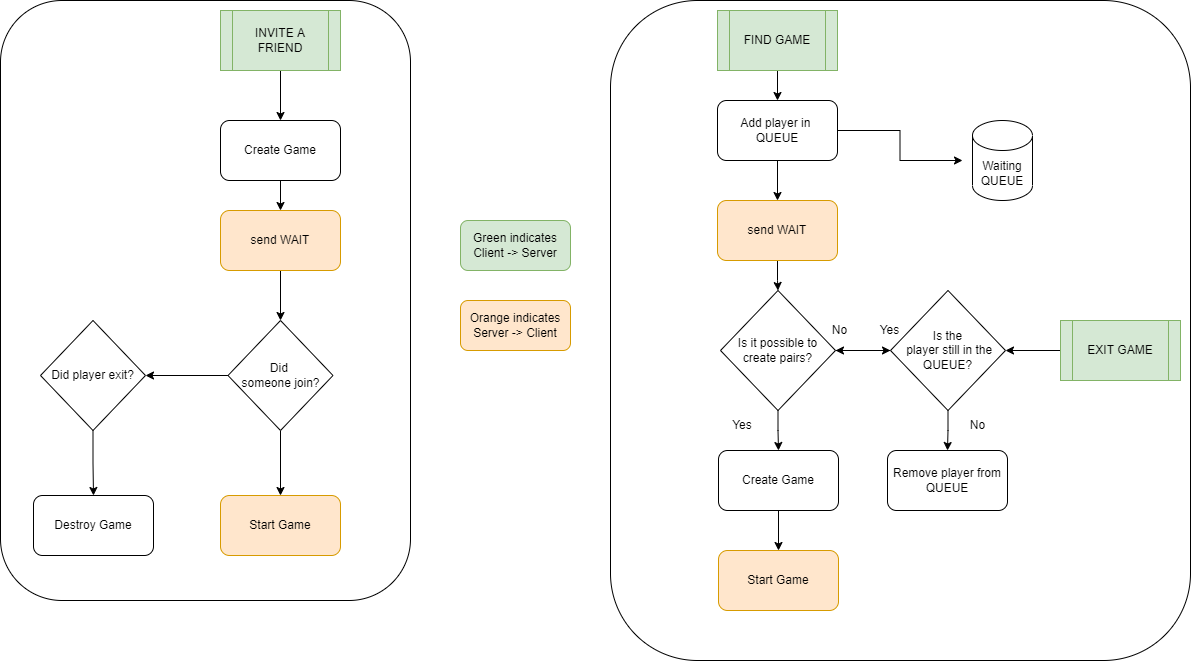

The diagram above was exported from draw.io. Its source (the exported page's mxGraphModel, read from the mxfile embedded in the PNG):
<mxGraphModel dx="2272" dy="729" grid="1" gridSize="10" guides="1" tooltips="1" connect="1" arrows="1" fold="1" page="1" pageScale="1" pageWidth="850" pageHeight="1100" math="0" shadow="0">
  <root>
    <mxCell id="0" />
    <mxCell id="1" parent="0" />
    <mxCell id="LU0lHfbDKrACViaZvKwc-45" value="" style="rounded=1;whiteSpace=wrap;html=1;" vertex="1" parent="1">
      <mxGeometry x="-350" y="40" width="410" height="600" as="geometry" />
    </mxCell>
    <mxCell id="LU0lHfbDKrACViaZvKwc-19" value="" style="rounded=1;whiteSpace=wrap;html=1;" vertex="1" parent="1">
      <mxGeometry x="260" y="40" width="580" height="660" as="geometry" />
    </mxCell>
    <mxCell id="LU0lHfbDKrACViaZvKwc-40" style="edgeStyle=orthogonalEdgeStyle;rounded=0;orthogonalLoop=1;jettySize=auto;html=1;entryX=0.5;entryY=0;entryDx=0;entryDy=0;startArrow=none;startFill=0;endArrow=classic;endFill=1;" edge="1" parent="1" source="LU0lHfbDKrACViaZvKwc-18" target="LU0lHfbDKrACViaZvKwc-21">
      <mxGeometry relative="1" as="geometry" />
    </mxCell>
    <mxCell id="LU0lHfbDKrACViaZvKwc-18" value="INVITE A FRIEND" style="shape=process;whiteSpace=wrap;html=1;backgroundOutline=1;fillColor=#d5e8d4;strokeColor=#82b366;" vertex="1" parent="1">
      <mxGeometry x="-130" y="50" width="120" height="60" as="geometry" />
    </mxCell>
    <mxCell id="LU0lHfbDKrACViaZvKwc-49" style="edgeStyle=orthogonalEdgeStyle;rounded=0;orthogonalLoop=1;jettySize=auto;html=1;startArrow=none;startFill=0;endArrow=classic;endFill=1;" edge="1" parent="1" source="LU0lHfbDKrACViaZvKwc-21" target="LU0lHfbDKrACViaZvKwc-48">
      <mxGeometry relative="1" as="geometry" />
    </mxCell>
    <mxCell id="LU0lHfbDKrACViaZvKwc-21" value="Create Game" style="rounded=1;whiteSpace=wrap;html=1;" vertex="1" parent="1">
      <mxGeometry x="-130" y="160" width="120" height="60" as="geometry" />
    </mxCell>
    <mxCell id="LU0lHfbDKrACViaZvKwc-26" style="edgeStyle=orthogonalEdgeStyle;rounded=0;orthogonalLoop=1;jettySize=auto;html=1;startArrow=none;startFill=0;endArrow=classic;endFill=1;" edge="1" parent="1" source="LU0lHfbDKrACViaZvKwc-24" target="LU0lHfbDKrACViaZvKwc-6">
      <mxGeometry relative="1" as="geometry" />
    </mxCell>
    <mxCell id="LU0lHfbDKrACViaZvKwc-30" style="edgeStyle=orthogonalEdgeStyle;rounded=0;orthogonalLoop=1;jettySize=auto;html=1;startArrow=none;startFill=0;endArrow=classic;endFill=1;" edge="1" parent="1" source="LU0lHfbDKrACViaZvKwc-24" target="LU0lHfbDKrACViaZvKwc-29">
      <mxGeometry relative="1" as="geometry" />
    </mxCell>
    <mxCell id="LU0lHfbDKrACViaZvKwc-24" value="Is the&lt;br&gt;&amp;nbsp;player still in the QUEUE?" style="rhombus;whiteSpace=wrap;html=1;" vertex="1" parent="1">
      <mxGeometry x="540" y="330" width="115" height="120" as="geometry" />
    </mxCell>
    <mxCell id="LU0lHfbDKrACViaZvKwc-25" style="edgeStyle=orthogonalEdgeStyle;rounded=0;orthogonalLoop=1;jettySize=auto;html=1;startArrow=none;startFill=0;endArrow=classic;endFill=1;" edge="1" parent="1" source="LU0lHfbDKrACViaZvKwc-6" target="LU0lHfbDKrACViaZvKwc-24">
      <mxGeometry relative="1" as="geometry" />
    </mxCell>
    <mxCell id="LU0lHfbDKrACViaZvKwc-34" style="edgeStyle=orthogonalEdgeStyle;rounded=0;orthogonalLoop=1;jettySize=auto;html=1;entryX=1;entryY=0.5;entryDx=0;entryDy=0;startArrow=none;startFill=0;endArrow=classic;endFill=1;" edge="1" parent="1" source="LU0lHfbDKrACViaZvKwc-33" target="LU0lHfbDKrACViaZvKwc-24">
      <mxGeometry relative="1" as="geometry" />
    </mxCell>
    <mxCell id="LU0lHfbDKrACViaZvKwc-33" value="EXIT GAME" style="shape=process;whiteSpace=wrap;html=1;backgroundOutline=1;fillColor=#d5e8d4;strokeColor=#82b366;" vertex="1" parent="1">
      <mxGeometry x="710" y="360" width="120" height="60" as="geometry" />
    </mxCell>
    <mxCell id="LU0lHfbDKrACViaZvKwc-42" style="edgeStyle=orthogonalEdgeStyle;rounded=0;orthogonalLoop=1;jettySize=auto;html=1;entryX=0.5;entryY=0;entryDx=0;entryDy=0;startArrow=none;startFill=0;endArrow=classic;endFill=1;" edge="1" parent="1" source="LU0lHfbDKrACViaZvKwc-35" target="LU0lHfbDKrACViaZvKwc-38">
      <mxGeometry relative="1" as="geometry" />
    </mxCell>
    <mxCell id="LU0lHfbDKrACViaZvKwc-43" style="edgeStyle=orthogonalEdgeStyle;rounded=0;orthogonalLoop=1;jettySize=auto;html=1;entryX=1;entryY=0.5;entryDx=0;entryDy=0;startArrow=none;startFill=0;endArrow=classic;endFill=1;" edge="1" parent="1" source="LU0lHfbDKrACViaZvKwc-35" target="LU0lHfbDKrACViaZvKwc-37">
      <mxGeometry relative="1" as="geometry" />
    </mxCell>
    <mxCell id="LU0lHfbDKrACViaZvKwc-35" value="Did &lt;br&gt;someone join?" style="rhombus;whiteSpace=wrap;html=1;" vertex="1" parent="1">
      <mxGeometry x="-122.5" y="360" width="105" height="110" as="geometry" />
    </mxCell>
    <mxCell id="LU0lHfbDKrACViaZvKwc-44" style="edgeStyle=orthogonalEdgeStyle;rounded=0;orthogonalLoop=1;jettySize=auto;html=1;entryX=0.5;entryY=0;entryDx=0;entryDy=0;startArrow=none;startFill=0;endArrow=classic;endFill=1;" edge="1" parent="1" source="LU0lHfbDKrACViaZvKwc-37" target="LU0lHfbDKrACViaZvKwc-39">
      <mxGeometry relative="1" as="geometry" />
    </mxCell>
    <mxCell id="LU0lHfbDKrACViaZvKwc-37" value="Did player exit?" style="rhombus;whiteSpace=wrap;html=1;" vertex="1" parent="1">
      <mxGeometry x="-310" y="360" width="105" height="110" as="geometry" />
    </mxCell>
    <mxCell id="LU0lHfbDKrACViaZvKwc-38" value="Start Game" style="rounded=1;whiteSpace=wrap;html=1;fillColor=#ffe6cc;strokeColor=#d79b00;" vertex="1" parent="1">
      <mxGeometry x="-130" y="535" width="120" height="60" as="geometry" />
    </mxCell>
    <mxCell id="LU0lHfbDKrACViaZvKwc-39" value="Destroy Game" style="rounded=1;whiteSpace=wrap;html=1;" vertex="1" parent="1">
      <mxGeometry x="-317" y="535" width="120" height="60" as="geometry" />
    </mxCell>
    <mxCell id="LU0lHfbDKrACViaZvKwc-46" value="Orange indicates Server -&amp;gt; Client" style="rounded=1;whiteSpace=wrap;html=1;fillColor=#ffe6cc;strokeColor=#d79b00;" vertex="1" parent="1">
      <mxGeometry x="110" y="340" width="110" height="50" as="geometry" />
    </mxCell>
    <mxCell id="LU0lHfbDKrACViaZvKwc-47" value="Green indicates Client -&amp;gt; Server" style="rounded=1;whiteSpace=wrap;html=1;fillColor=#d5e8d4;strokeColor=#82b366;" vertex="1" parent="1">
      <mxGeometry x="110" y="260" width="110" height="50" as="geometry" />
    </mxCell>
    <mxCell id="LU0lHfbDKrACViaZvKwc-50" style="edgeStyle=orthogonalEdgeStyle;rounded=0;orthogonalLoop=1;jettySize=auto;html=1;startArrow=none;startFill=0;endArrow=classic;endFill=1;" edge="1" parent="1" source="LU0lHfbDKrACViaZvKwc-48" target="LU0lHfbDKrACViaZvKwc-35">
      <mxGeometry relative="1" as="geometry" />
    </mxCell>
    <mxCell id="LU0lHfbDKrACViaZvKwc-48" value="send WAIT" style="rounded=1;whiteSpace=wrap;html=1;fillColor=#ffe6cc;strokeColor=#d79b00;" vertex="1" parent="1">
      <mxGeometry x="-130" y="250" width="120" height="60" as="geometry" />
    </mxCell>
    <mxCell id="LU0lHfbDKrACViaZvKwc-4" style="edgeStyle=orthogonalEdgeStyle;rounded=0;orthogonalLoop=1;jettySize=auto;html=1;" edge="1" parent="1" source="LU0lHfbDKrACViaZvKwc-1">
      <mxGeometry relative="1" as="geometry">
        <mxPoint x="612" y="200" as="targetPoint" />
      </mxGeometry>
    </mxCell>
    <mxCell id="LU0lHfbDKrACViaZvKwc-53" style="edgeStyle=orthogonalEdgeStyle;rounded=0;orthogonalLoop=1;jettySize=auto;html=1;entryX=0.5;entryY=0;entryDx=0;entryDy=0;startArrow=none;startFill=0;endArrow=classic;endFill=1;" edge="1" parent="1" source="LU0lHfbDKrACViaZvKwc-1" target="LU0lHfbDKrACViaZvKwc-51">
      <mxGeometry relative="1" as="geometry" />
    </mxCell>
    <mxCell id="LU0lHfbDKrACViaZvKwc-1" value="Add player in &lt;br&gt;QUEUE" style="rounded=1;whiteSpace=wrap;html=1;" vertex="1" parent="1">
      <mxGeometry x="367" y="140" width="120" height="60" as="geometry" />
    </mxCell>
    <mxCell id="LU0lHfbDKrACViaZvKwc-14" style="edgeStyle=orthogonalEdgeStyle;rounded=0;orthogonalLoop=1;jettySize=auto;html=1;entryX=0.5;entryY=0;entryDx=0;entryDy=0;startArrow=none;startFill=0;endArrow=classic;endFill=1;" edge="1" parent="1" source="LU0lHfbDKrACViaZvKwc-2" target="LU0lHfbDKrACViaZvKwc-1">
      <mxGeometry relative="1" as="geometry" />
    </mxCell>
    <mxCell id="LU0lHfbDKrACViaZvKwc-2" value="FIND GAME" style="shape=process;whiteSpace=wrap;html=1;backgroundOutline=1;fillColor=#d5e8d4;strokeColor=#82b366;" vertex="1" parent="1">
      <mxGeometry x="367" y="50" width="120" height="60" as="geometry" />
    </mxCell>
    <mxCell id="LU0lHfbDKrACViaZvKwc-3" value="Waiting&lt;br&gt;QUEUE" style="shape=cylinder3;whiteSpace=wrap;html=1;boundedLbl=1;backgroundOutline=1;size=15;" vertex="1" parent="1">
      <mxGeometry x="622" y="160" width="60" height="80" as="geometry" />
    </mxCell>
    <mxCell id="LU0lHfbDKrACViaZvKwc-6" value="Is it possible to create pairs?" style="rhombus;whiteSpace=wrap;html=1;" vertex="1" parent="1">
      <mxGeometry x="370" y="330" width="115" height="120" as="geometry" />
    </mxCell>
    <mxCell id="LU0lHfbDKrACViaZvKwc-11" value="Start Game" style="rounded=1;whiteSpace=wrap;html=1;fillColor=#ffe6cc;strokeColor=#d79b00;" vertex="1" parent="1">
      <mxGeometry x="368" y="590" width="120" height="60" as="geometry" />
    </mxCell>
    <mxCell id="LU0lHfbDKrACViaZvKwc-13" value="Yes" style="text;html=1;strokeColor=none;fillColor=none;align=center;verticalAlign=middle;whiteSpace=wrap;rounded=0;" vertex="1" parent="1">
      <mxGeometry x="362" y="450" width="60" height="30" as="geometry" />
    </mxCell>
    <mxCell id="LU0lHfbDKrACViaZvKwc-17" style="edgeStyle=orthogonalEdgeStyle;rounded=0;orthogonalLoop=1;jettySize=auto;html=1;startArrow=none;startFill=0;endArrow=classic;endFill=1;" edge="1" parent="1" source="LU0lHfbDKrACViaZvKwc-15" target="LU0lHfbDKrACViaZvKwc-11">
      <mxGeometry relative="1" as="geometry" />
    </mxCell>
    <mxCell id="LU0lHfbDKrACViaZvKwc-15" value="Create Game" style="rounded=1;whiteSpace=wrap;html=1;" vertex="1" parent="1">
      <mxGeometry x="368" y="490" width="120" height="60" as="geometry" />
    </mxCell>
    <mxCell id="LU0lHfbDKrACViaZvKwc-16" style="edgeStyle=orthogonalEdgeStyle;rounded=0;orthogonalLoop=1;jettySize=auto;html=1;entryX=0.5;entryY=0;entryDx=0;entryDy=0;startArrow=none;startFill=0;endArrow=classic;endFill=1;" edge="1" parent="1" source="LU0lHfbDKrACViaZvKwc-6" target="LU0lHfbDKrACViaZvKwc-15">
      <mxGeometry relative="1" as="geometry" />
    </mxCell>
    <mxCell id="LU0lHfbDKrACViaZvKwc-27" value="Yes" style="text;html=1;strokeColor=none;fillColor=none;align=center;verticalAlign=middle;whiteSpace=wrap;rounded=0;" vertex="1" parent="1">
      <mxGeometry x="522" y="360" width="35" height="20" as="geometry" />
    </mxCell>
    <mxCell id="LU0lHfbDKrACViaZvKwc-28" value="No" style="text;html=1;strokeColor=none;fillColor=none;align=center;verticalAlign=middle;whiteSpace=wrap;rounded=0;" vertex="1" parent="1">
      <mxGeometry x="472" y="360" width="35" height="20" as="geometry" />
    </mxCell>
    <mxCell id="LU0lHfbDKrACViaZvKwc-29" value="Remove player from QUEUE" style="rounded=1;whiteSpace=wrap;html=1;" vertex="1" parent="1">
      <mxGeometry x="537" y="490" width="120" height="60" as="geometry" />
    </mxCell>
    <mxCell id="LU0lHfbDKrACViaZvKwc-32" value="No" style="text;html=1;strokeColor=none;fillColor=none;align=center;verticalAlign=middle;whiteSpace=wrap;rounded=0;" vertex="1" parent="1">
      <mxGeometry x="610" y="455" width="35" height="20" as="geometry" />
    </mxCell>
    <mxCell id="LU0lHfbDKrACViaZvKwc-56" style="edgeStyle=orthogonalEdgeStyle;rounded=0;orthogonalLoop=1;jettySize=auto;html=1;entryX=0.5;entryY=0;entryDx=0;entryDy=0;startArrow=none;startFill=0;endArrow=classic;endFill=1;" edge="1" parent="1" source="LU0lHfbDKrACViaZvKwc-51" target="LU0lHfbDKrACViaZvKwc-6">
      <mxGeometry relative="1" as="geometry" />
    </mxCell>
    <mxCell id="LU0lHfbDKrACViaZvKwc-51" value="send WAIT" style="rounded=1;whiteSpace=wrap;html=1;fillColor=#ffe6cc;strokeColor=#d79b00;" vertex="1" parent="1">
      <mxGeometry x="367" y="240" width="120" height="60" as="geometry" />
    </mxCell>
  </root>
</mxGraphModel>